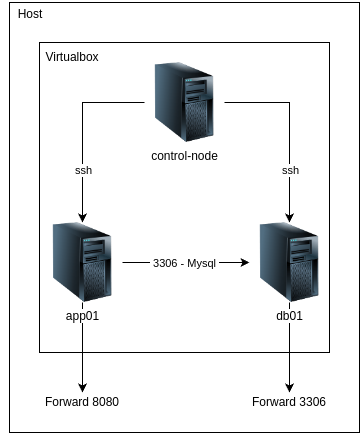

The diagram above was exported from draw.io. Its source (the exported page's mxGraphModel, read from the mxfile embedded in the PNG):
<mxGraphModel dx="1597" dy="870" grid="1" gridSize="10" guides="1" tooltips="1" connect="1" arrows="1" fold="1" page="1" pageScale="1" pageWidth="827" pageHeight="1169" math="0" shadow="0">
  <root>
    <mxCell id="0" />
    <mxCell id="1" parent="0" />
    <mxCell id="HTogx3Lhe9sRSYWdpIxe-5" value="" style="rounded=0;whiteSpace=wrap;html=1;" vertex="1" parent="1">
      <mxGeometry x="230" y="110" width="350" height="430" as="geometry" />
    </mxCell>
    <mxCell id="HTogx3Lhe9sRSYWdpIxe-4" value="" style="rounded=0;whiteSpace=wrap;html=1;" vertex="1" parent="1">
      <mxGeometry x="260" y="150" width="290" height="310" as="geometry" />
    </mxCell>
    <mxCell id="HTogx3Lhe9sRSYWdpIxe-9" style="edgeStyle=orthogonalEdgeStyle;rounded=0;orthogonalLoop=1;jettySize=auto;html=1;exitX=1;exitY=0.5;exitDx=0;exitDy=0;entryX=0.5;entryY=0;entryDx=0;entryDy=0;" edge="1" parent="1" source="HTogx3Lhe9sRSYWdpIxe-1" target="HTogx3Lhe9sRSYWdpIxe-3">
      <mxGeometry relative="1" as="geometry" />
    </mxCell>
    <mxCell id="HTogx3Lhe9sRSYWdpIxe-11" value="ssh" style="edgeLabel;html=1;align=center;verticalAlign=middle;resizable=0;points=[];" vertex="1" connectable="0" parent="HTogx3Lhe9sRSYWdpIxe-9">
      <mxGeometry x="0.4338" y="1" relative="1" as="geometry">
        <mxPoint as="offset" />
      </mxGeometry>
    </mxCell>
    <mxCell id="HTogx3Lhe9sRSYWdpIxe-1" value="control-node" style="image;html=1;image=img/lib/clip_art/computers/Server_Tower_128x128.png" vertex="1" parent="1">
      <mxGeometry x="365" y="170" width="80" height="80" as="geometry" />
    </mxCell>
    <mxCell id="HTogx3Lhe9sRSYWdpIxe-12" style="edgeStyle=orthogonalEdgeStyle;rounded=0;orthogonalLoop=1;jettySize=auto;html=1;exitX=1;exitY=0.5;exitDx=0;exitDy=0;entryX=0;entryY=0.5;entryDx=0;entryDy=0;" edge="1" parent="1" source="HTogx3Lhe9sRSYWdpIxe-2" target="HTogx3Lhe9sRSYWdpIxe-3">
      <mxGeometry relative="1" as="geometry" />
    </mxCell>
    <mxCell id="HTogx3Lhe9sRSYWdpIxe-13" value="&amp;nbsp;3306 - Mysql&amp;nbsp;" style="edgeLabel;html=1;align=center;verticalAlign=middle;resizable=0;points=[];" vertex="1" connectable="0" parent="HTogx3Lhe9sRSYWdpIxe-12">
      <mxGeometry x="-0.0252" y="-1" relative="1" as="geometry">
        <mxPoint as="offset" />
      </mxGeometry>
    </mxCell>
    <mxCell id="HTogx3Lhe9sRSYWdpIxe-16" style="edgeStyle=orthogonalEdgeStyle;rounded=0;orthogonalLoop=1;jettySize=auto;html=1;exitX=0.5;exitY=1;exitDx=0;exitDy=0;entryX=0.5;entryY=0;entryDx=0;entryDy=0;" edge="1" parent="1" source="HTogx3Lhe9sRSYWdpIxe-2" target="HTogx3Lhe9sRSYWdpIxe-14">
      <mxGeometry relative="1" as="geometry" />
    </mxCell>
    <mxCell id="HTogx3Lhe9sRSYWdpIxe-2" value="app01" style="image;html=1;image=img/lib/clip_art/computers/Server_Tower_128x128.png" vertex="1" parent="1">
      <mxGeometry x="263" y="330" width="80" height="80" as="geometry" />
    </mxCell>
    <mxCell id="HTogx3Lhe9sRSYWdpIxe-17" style="edgeStyle=orthogonalEdgeStyle;rounded=0;orthogonalLoop=1;jettySize=auto;html=1;exitX=0.5;exitY=1;exitDx=0;exitDy=0;entryX=0.5;entryY=0;entryDx=0;entryDy=0;" edge="1" parent="1" source="HTogx3Lhe9sRSYWdpIxe-3" target="HTogx3Lhe9sRSYWdpIxe-15">
      <mxGeometry relative="1" as="geometry" />
    </mxCell>
    <mxCell id="HTogx3Lhe9sRSYWdpIxe-3" value="db01" style="image;html=1;image=img/lib/clip_art/computers/Server_Tower_128x128.png" vertex="1" parent="1">
      <mxGeometry x="470" y="330" width="80" height="80" as="geometry" />
    </mxCell>
    <mxCell id="HTogx3Lhe9sRSYWdpIxe-6" value="Host" style="text;html=1;align=center;verticalAlign=middle;whiteSpace=wrap;rounded=0;" vertex="1" parent="1">
      <mxGeometry x="221" y="107" width="60" height="30" as="geometry" />
    </mxCell>
    <mxCell id="HTogx3Lhe9sRSYWdpIxe-7" value="Virtualbox" style="text;html=1;align=center;verticalAlign=middle;whiteSpace=wrap;rounded=0;" vertex="1" parent="1">
      <mxGeometry x="263" y="150" width="60" height="30" as="geometry" />
    </mxCell>
    <mxCell id="HTogx3Lhe9sRSYWdpIxe-8" style="edgeStyle=orthogonalEdgeStyle;rounded=0;orthogonalLoop=1;jettySize=auto;html=1;exitX=0;exitY=0.5;exitDx=0;exitDy=0;entryX=0.5;entryY=0;entryDx=0;entryDy=0;" edge="1" parent="1" source="HTogx3Lhe9sRSYWdpIxe-1" target="HTogx3Lhe9sRSYWdpIxe-2">
      <mxGeometry relative="1" as="geometry" />
    </mxCell>
    <mxCell id="HTogx3Lhe9sRSYWdpIxe-10" value="ssh" style="edgeLabel;html=1;align=center;verticalAlign=middle;resizable=0;points=[];" vertex="1" connectable="0" parent="HTogx3Lhe9sRSYWdpIxe-8">
      <mxGeometry x="0.4303" y="1" relative="1" as="geometry">
        <mxPoint as="offset" />
      </mxGeometry>
    </mxCell>
    <mxCell id="HTogx3Lhe9sRSYWdpIxe-14" value="Forward 8080" style="text;html=1;align=center;verticalAlign=middle;whiteSpace=wrap;rounded=0;" vertex="1" parent="1">
      <mxGeometry x="263" y="500" width="80" height="20" as="geometry" />
    </mxCell>
    <mxCell id="HTogx3Lhe9sRSYWdpIxe-15" value="Forward 3306" style="text;html=1;align=center;verticalAlign=middle;whiteSpace=wrap;rounded=0;" vertex="1" parent="1">
      <mxGeometry x="470" y="500" width="80" height="20" as="geometry" />
    </mxCell>
  </root>
</mxGraphModel>